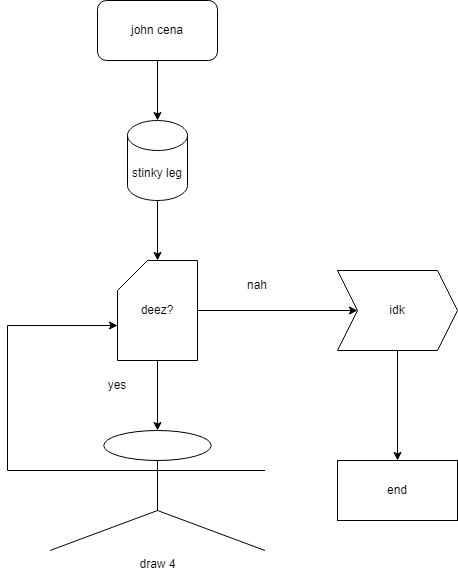

The diagram above was exported from draw.io. Its source (the exported page's mxGraphModel, read from the mxfile embedded in the PNG):
<mxGraphModel dx="1202" dy="790" grid="1" gridSize="10" guides="1" tooltips="1" connect="1" arrows="1" fold="1" page="1" pageScale="1" pageWidth="827" pageHeight="1169" math="0" shadow="0">
  <root>
    <mxCell id="0" />
    <mxCell id="1" parent="0" />
    <mxCell id="4" style="edgeStyle=none;html=1;exitX=0.5;exitY=1;exitDx=0;exitDy=0;entryX=0.5;entryY=0;entryDx=0;entryDy=0;entryPerimeter=0;" edge="1" parent="1" source="2" target="3">
      <mxGeometry relative="1" as="geometry" />
    </mxCell>
    <mxCell id="2" value="john cena" style="rounded=1;whiteSpace=wrap;html=1;" vertex="1" parent="1">
      <mxGeometry x="330" y="140" width="120" height="60" as="geometry" />
    </mxCell>
    <mxCell id="7" style="edgeStyle=none;html=1;exitX=0.5;exitY=1;exitDx=0;exitDy=0;exitPerimeter=0;entryX=0.5;entryY=0;entryDx=0;entryDy=0;entryPerimeter=0;" edge="1" parent="1" source="3" target="6">
      <mxGeometry relative="1" as="geometry" />
    </mxCell>
    <mxCell id="3" value="stinky leg" style="shape=cylinder3;whiteSpace=wrap;html=1;boundedLbl=1;backgroundOutline=1;size=15;" vertex="1" parent="1">
      <mxGeometry x="360" y="260" width="60" height="80" as="geometry" />
    </mxCell>
    <mxCell id="8" style="edgeStyle=none;html=1;exitX=1;exitY=0.5;exitDx=0;exitDy=0;exitPerimeter=0;entryX=0;entryY=0.5;entryDx=0;entryDy=0;" edge="1" parent="1" source="6" target="14">
      <mxGeometry relative="1" as="geometry">
        <mxPoint x="570" y="450" as="targetPoint" />
      </mxGeometry>
    </mxCell>
    <mxCell id="12" style="edgeStyle=none;html=1;exitX=0.5;exitY=1;exitDx=0;exitDy=0;exitPerimeter=0;entryX=0.5;entryY=0;entryDx=0;entryDy=0;entryPerimeter=0;" edge="1" parent="1" source="6" target="11">
      <mxGeometry relative="1" as="geometry" />
    </mxCell>
    <mxCell id="6" value="deez?" style="shape=card;whiteSpace=wrap;html=1;" vertex="1" parent="1">
      <mxGeometry x="350" y="400" width="80" height="100" as="geometry" />
    </mxCell>
    <mxCell id="9" value="yes" style="text;html=1;strokeColor=none;fillColor=none;align=center;verticalAlign=middle;whiteSpace=wrap;rounded=0;" vertex="1" parent="1">
      <mxGeometry x="320" y="510" width="60" height="30" as="geometry" />
    </mxCell>
    <mxCell id="10" value="nah" style="text;html=1;strokeColor=none;fillColor=none;align=center;verticalAlign=middle;whiteSpace=wrap;rounded=0;" vertex="1" parent="1">
      <mxGeometry x="460" y="410" width="60" height="30" as="geometry" />
    </mxCell>
    <mxCell id="13" style="edgeStyle=none;html=1;exitX=0;exitY=0.3333333333333333;exitDx=0;exitDy=0;exitPerimeter=0;entryX=0;entryY=0;entryDx=0;entryDy=65;entryPerimeter=0;rounded=0;" edge="1" parent="1" source="11" target="6">
      <mxGeometry relative="1" as="geometry">
        <Array as="points">
          <mxPoint x="240" y="610" />
          <mxPoint x="240" y="465" />
        </Array>
      </mxGeometry>
    </mxCell>
    <mxCell id="11" value="draw 4" style="shape=umlActor;verticalLabelPosition=bottom;verticalAlign=top;html=1;outlineConnect=0;" vertex="1" parent="1">
      <mxGeometry x="282.5" y="570" width="215" height="120" as="geometry" />
    </mxCell>
    <mxCell id="16" style="edgeStyle=none;rounded=0;html=1;exitX=0.5;exitY=1;exitDx=0;exitDy=0;entryX=0.5;entryY=0;entryDx=0;entryDy=0;" edge="1" parent="1" source="14" target="15">
      <mxGeometry relative="1" as="geometry" />
    </mxCell>
    <mxCell id="14" value="idk" style="shape=step;perimeter=stepPerimeter;whiteSpace=wrap;html=1;fixedSize=1;" vertex="1" parent="1">
      <mxGeometry x="570" y="410" width="120" height="80" as="geometry" />
    </mxCell>
    <mxCell id="15" value="end" style="rounded=0;whiteSpace=wrap;html=1;" vertex="1" parent="1">
      <mxGeometry x="570" y="600" width="120" height="60" as="geometry" />
    </mxCell>
  </root>
</mxGraphModel>